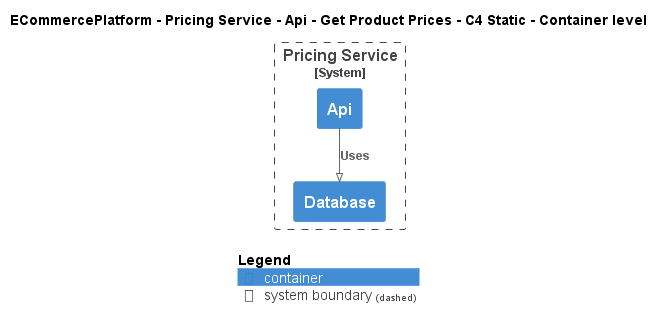

The diagram above was rendered by PlantUML. Its source (embedded in the PNG):
@startuml
!pragma layout smetana
!include ..\..\..\..\..\..\..\.c4s\C4_Container.puml

AddElementTag("c4interflow:lifecycle:new", $bgColor=green, $fontColor=#ffffff, $borderColor=green, $shadowing="False")
AddElementTag("c4interflow:lifecycle:changed", $bgColor=orange, $fontColor=#ffffff, $borderColor=orange, $shadowing="False")
AddElementTag("c4interflow:lifecycle:removed", $bgColor=red, $fontColor=#ffffff, $borderColor=red, $shadowing="False")

AddRelTag("c4interflow:lifecycle:new", $textColor=green, $lineColor=green)
AddRelTag("c4interflow:lifecycle:changed", $textColor=orange, $lineColor=orange)
AddRelTag("c4interflow:lifecycle:removed", $textColor=red, $lineColor=red)

SHOW_PERSON_PORTRAIT()
LAYOUT_TOP_DOWN()

skinparam linetype polyline

title ECommercePlatform - Pricing Service - Api - Get Product Prices - C4 Static - Container level


System_Boundary(ECommercePlatform.SoftwareSystems.PricingService, "Pricing Service") {
    Container(ECommercePlatform.SoftwareSystems.PricingService.Containers.Api, "Api", "", "")
    Container(ECommercePlatform.SoftwareSystems.PricingService.Containers.Database, "Database", "", "")
}

Rel(ECommercePlatform.SoftwareSystems.PricingService.Containers.Api, ECommercePlatform.SoftwareSystems.PricingService.Containers.Database, "Uses")


SHOW_LEGEND()
@enduml